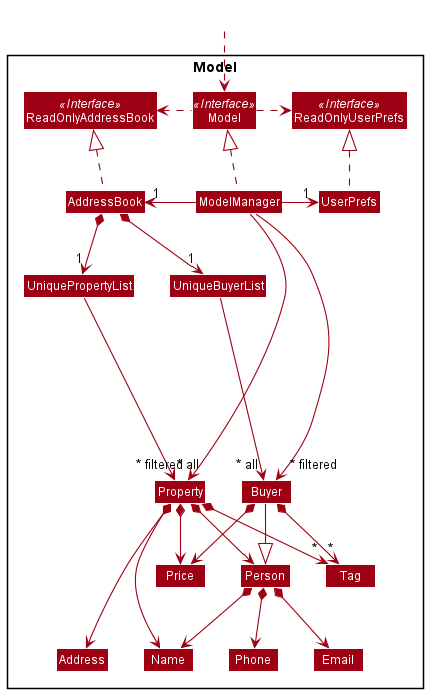

The diagram above was rendered by PlantUML. Its source (embedded in the PNG):
@startuml
!include style.puml
skinparam arrowThickness 1.1
skinparam arrowColor MODEL_COLOR
skinparam classBackgroundColor MODEL_COLOR

Package Model <<Rectangle>>{
Interface ReadOnlyAddressBook <<Interface>>
Interface ReadOnlyUserPrefs <<Interface>>
Interface Model <<Interface>>
Class AddressBook
Class ReadOnlyAddressBook
Class Model
Class ModelManager
Class UserPrefs
Class ReadOnlyUserPrefs


Class UniquePropertyList
Class UniqueBuyerList
Class Property
Class Buyer
Class Price
Class Person
Class Address
Class Email
Class Name
Class Phone
Class Tag

}

Class HiddenOutside #FFFFFF
HiddenOutside ..> Model

AddressBook .up.|> ReadOnlyAddressBook

ModelManager .up.|> Model
Model .right.> ReadOnlyUserPrefs
Model .left.> ReadOnlyAddressBook
ModelManager -left-> "1" AddressBook
ModelManager -right-> "1" UserPrefs
UserPrefs .up.|> ReadOnlyUserPrefs

AddressBook *--> "1" UniquePropertyList
UniquePropertyList -down---> "~* all" Property
Property *--> Name
Property *--> Person
Property *--> Address
Property *--> Price
Property *--> "*" Tag

AddressBook *--> "1" UniqueBuyerList
UniqueBuyerList -[hidden]left-> UniquePropertyList
UniqueBuyerList --> "~* all" Buyer
Buyer --|> Person
Buyer *--> Price
Buyer *--> "*" Tag

Property -[hidden]right-> Buyer

Person *--> Name
Person *--> Email
Person *--> Phone

Name -[hidden]right-> Phone
Phone -[hidden]right-> Address
Address -[hidden]right-> Email

ModelManager -->"~* filtered" Property
ModelManager -->"~* filtered" Buyer
@enduml